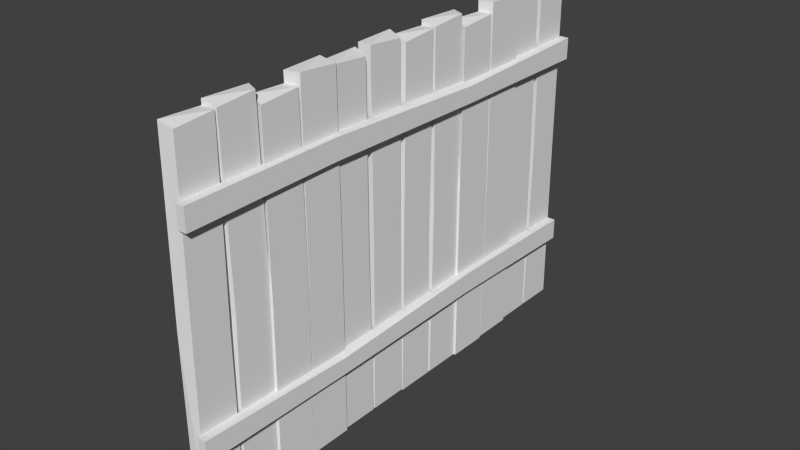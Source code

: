 # Source: high_fence.blend  (saved by Blender 2.78.0; exported with 4.5.12 LTS)
import bpy
from mathutils import Matrix  # noqa: F401  (used for matrix-valued properties, if any)

bpy.ops.wm.read_factory_settings(use_empty=True)
scene = bpy.context.scene
scene.name = 'Scene'

# ---- collections
col_collection_1 = bpy.data.collections.new('Collection 1'); scene.collection.children.link(col_collection_1)

# ---- world
world_world = bpy.data.worlds.new('World'); scene.world = world_world
world_world.color = (0.05088, 0.05088, 0.05088)
world_world.use_sun_shadow = False
world_world.sun_shadow_jitter_overblur = 0.0
world_world.cycles.sampling_method = 'NONE'
world_world.cycles.sample_map_resolution = 256

# ---- meshes
me_cube_001 = bpy.data.meshes.new('Cube.001')
me_cube_001.from_pydata([(-0.04226, -0.1248, 0.01158), (-0.04226, -0.1248, 2.242), (-0.04226, 0.1248, 0.01158), (-0.04226, 0.1248, 2.251), (0.04226, -0.1248, 0.01158), (0.04226, -0.1248, 2.242), (0.04226, 0.1248, 0.01158), (0.04226, 0.1105, 2.223), (-0.04226, -0.1153, 1.068), (-0.04226, 0.1296, 1.104), (0.04226, 0.113, 1.097), (0.04226, -0.1153, 1.066), (-0.04226, -0.387, 0.01158), (-0.04226, -0.4349, 2.213), (-0.04226, -0.1135, 0.01158), (-0.04226, -0.1469, 2.223), (0.04226, -0.387, 0.01158), (0.04226, -0.3966, 2.213), (0.04226, -0.1374, 0.01158), (0.04226, -0.1613, 2.194), (-0.04226, -0.386, 1.102), (-0.04226, -0.1411, 1.129), (0.04226, -0.1577, 1.126), (0.04226, -0.3859, 1.101), (-0.0281, -0.6359, 0.01158), (-0.0281, -0.6693, 2.242), (-0.0281, -0.3623, 0.01158), (-0.0281, -0.4183, 2.251), (0.05641, -0.6469, 0.01158), (0.05641, -0.6415, 2.242), (0.05641, -0.3862, 0.01158), (0.05641, -0.3957, 2.223), (-0.0281, -0.6398, 1.091), (-0.0281, -0.3671, 1.158), (0.05641, -0.386, 1.155), (0.05641, -0.6395, 1.09), (-0.04226, -1.174, 0.001653), (-0.04226, -1.164, 2.208), (-0.04226, -1.424, 0.001653), (-0.04226, -1.414, 2.217), (0.04226, -1.174, 0.001653), (0.04226, -1.164, 2.208), (0.04226, -1.424, 0.001653), (0.04226, -1.4, 2.189), (-0.04226, -1.178, 1.081), (-0.04226, -1.428, 1.15), (0.04226, -1.412, 1.146), (0.04226, -1.177, 1.08), (-0.04226, -0.9118, 0.001653), (-0.04226, -0.8783, 2.232), (-0.04226, -1.185, 0.001653), (-0.04226, -1.166, 2.241), (0.04226, -0.9118, 0.001653), (0.04226, -0.9165, 2.232), (0.04226, -1.161, 0.001653), (0.04226, -1.152, 2.213), (-0.04226, -0.9016, 1.07), (-0.04226, -1.151, 1.138), (0.04226, -1.134, 1.132), (0.04226, -0.9008, 1.069), (-0.0281, -0.6629, 0.001653), (-0.0281, -0.6295, 2.174), (-0.0281, -0.9365, 0.001653), (-0.0281, -0.8805, 2.184), (0.05641, -0.6519, 0.001653), (0.05641, -0.6573, 2.174), (0.05641, -0.9126, 0.001653), (0.05641, -0.9031, 2.155), (-0.0281, -0.6468, 1.08), (-0.0281, -0.9206, 1.128), (0.05641, -0.9011, 1.124), (0.05641, -0.6465, 1.08), (-0.04226, 1.43, 0.01158), (-0.04226, 1.43, 2.242), (-0.04226, 1.68, 0.01158), (-0.04226, 1.68, 2.251), (0.04226, 1.43, 0.01158), (0.04226, 1.43, 2.242), (0.04226, 1.68, 0.01158), (0.04226, 1.666, 2.223), (-0.04226, 1.449, 1.108), (-0.04226, 1.685, 1.16), (0.04226, 1.669, 1.157), (0.04226, 1.45, 1.109), (-0.04226, 1.168, 0.01158), (-0.04226, 1.12, 2.213), (-0.04226, 1.442, 0.01158), (-0.04226, 1.408, 2.223), (0.04226, 1.168, 0.01158), (0.04226, 1.158, 2.213), (0.04226, 1.418, 0.01158), (0.04226, 1.394, 2.194), (-0.04226, 1.187, 1.113), (-0.04226, 1.425, 1.166), (0.04226, 1.41, 1.164), (0.04226, 1.188, 1.114), (-0.0281, 0.9192, 0.01158), (-0.0281, 0.8857, 2.242), (-0.0281, 1.193, 0.01158), (-0.0281, 1.137, 2.251), (0.05641, 0.9081, 0.01158), (0.05641, 0.9136, 2.242), (0.05641, 1.169, 0.01158), (0.05641, 1.159, 2.223), (-0.0281, 0.9192, 1.109), (-0.0281, 1.207, 1.171), (0.05641, 1.189, 1.169), (0.05641, 0.9199, 1.109), (-0.04226, 0.3811, 0.001653), (-0.04226, 0.3907, 2.208), (-0.04226, 0.1314, 0.001653), (-0.04226, 0.141, 2.217), (0.04226, 0.3811, 0.001653), (0.04226, 0.3907, 2.208), (0.04226, 0.1314, 0.001653), (0.04226, 0.1553, 2.189), (-0.04226, 0.3715, 1.063), (-0.04226, 0.1266, 1.094), (0.04226, 0.1432, 1.088), (0.04226, 0.3715, 1.061), (-0.04226, 0.6433, 0.001653), (-0.04226, 0.6768, 2.232), (-0.04226, 0.3697, 0.001653), (-0.04226, 0.3888, 2.241), (0.04226, 0.6433, 0.001653), (0.04226, 0.6385, 2.232), (0.04226, 0.3936, 0.001653), (0.04226, 0.4032, 2.213), (-0.04226, 0.6423, 1.093), (-0.04226, 0.3974, 1.124), (0.04226, 0.414, 1.121), (0.04226, 0.6424, 1.093), (-0.0281, 0.8921, 0.001653), (-0.0281, 0.9256, 2.174), (-0.0281, 0.6185, 0.001653), (-0.0281, 0.6745, 2.184), (0.05641, 0.9032, 0.001653), (0.05641, 0.8977, 2.174), (0.05641, 0.6424, 0.001653), (0.05641, 0.652, 2.155), (-0.0281, 0.9114, 1.098), (-0.0281, 0.6234, 1.149), (0.05641, 0.6424, 1.147), (0.05641, 0.9121, 1.099), (0.04124, 1.686, 1.851), (0.04124, -1.427, 1.851), (0.04124, -1.427, 1.714), (0.04124, 1.686, 1.714), (0.09605, -1.427, 1.851), (0.09605, 1.686, 1.851), (0.09605, -1.427, 1.714), (0.09605, 1.686, 1.714), (0.04246, -0.4451, 1.86), (0.04306, 0.6844, 1.839), (0.04306, 0.6844, 1.711), (0.04246, -0.4451, 1.729), (0.09483, -0.4451, 1.86), (0.09423, 0.6804, 1.815), (0.09423, 0.6844, 1.711), (0.09483, -0.4451, 1.729), (0.04124, -1.438, 0.5794), (0.04124, 1.676, 0.5794), (0.04124, 1.676, 0.442), (0.04124, -1.438, 0.442), (0.09605, 1.676, 0.5794), (0.09605, -1.438, 0.5794), (0.09605, 1.676, 0.442), (0.09605, -1.438, 0.442), (0.04246, 0.6939, 0.5883), (0.04306, -0.4356, 0.5669), (0.04306, -0.4356, 0.4386), (0.04246, 0.6939, 0.457), (0.09483, 0.6939, 0.5883), (0.09423, -0.4316, 0.5429), (0.09423, -0.4356, 0.4386), (0.09483, 0.6939, 0.457)], [], [(8, 9, 2, 0), (9, 10, 6, 2), (10, 11, 4, 6), (11, 8, 0, 4), (20, 21, 14, 12), (5, 7, 3, 1), (5, 1, 8, 11), (7, 5, 11, 10), (3, 7, 10, 9), (1, 3, 9, 8), (21, 22, 18, 14), (22, 23, 16, 18), (23, 20, 12, 16), (17, 19, 15, 13), (17, 13, 20, 23), (19, 17, 23, 22), (15, 19, 22, 21), (13, 15, 21, 20), (32, 33, 26, 24), (33, 34, 30, 26), (34, 35, 28, 30), (35, 32, 24, 28), (29, 31, 27, 25), (29, 25, 32, 35), (31, 29, 35, 34), (27, 31, 34, 33), (25, 27, 33, 32), (44, 36, 38, 45), (45, 38, 42, 46), (46, 42, 40, 47), (47, 40, 36, 44), (56, 48, 50, 57), (41, 37, 39, 43), (41, 47, 44, 37), (43, 46, 47, 41), (39, 45, 46, 43), (37, 44, 45, 39), (57, 50, 54, 58), (58, 54, 52, 59), (59, 52, 48, 56), (53, 49, 51, 55), (53, 59, 56, 49), (55, 58, 59, 53), (51, 57, 58, 55), (49, 56, 57, 51), (68, 60, 62, 69), (69, 62, 66, 70), (70, 66, 64, 71), (71, 64, 60, 68), (65, 61, 63, 67), (65, 71, 68, 61), (67, 70, 71, 65), (63, 69, 70, 67), (61, 68, 69, 63), (80, 81, 74, 72), (81, 82, 78, 74), (82, 83, 76, 78), (83, 80, 72, 76), (92, 93, 86, 84), (77, 79, 75, 73), (77, 73, 80, 83), (79, 77, 83, 82), (75, 79, 82, 81), (73, 75, 81, 80), (93, 94, 90, 86), (94, 95, 88, 90), (95, 92, 84, 88), (89, 91, 87, 85), (89, 85, 92, 95), (91, 89, 95, 94), (87, 91, 94, 93), (85, 87, 93, 92), (104, 105, 98, 96), (105, 106, 102, 98), (106, 107, 100, 102), (107, 104, 96, 100), (101, 103, 99, 97), (101, 97, 104, 107), (103, 101, 107, 106), (99, 103, 106, 105), (97, 99, 105, 104), (116, 108, 110, 117), (117, 110, 114, 118), (118, 114, 112, 119), (119, 112, 108, 116), (128, 120, 122, 129), (113, 109, 111, 115), (113, 119, 116, 109), (115, 118, 119, 113), (111, 117, 118, 115), (109, 116, 117, 111), (129, 122, 126, 130), (130, 126, 124, 131), (131, 124, 120, 128), (125, 121, 123, 127), (125, 131, 128, 121), (127, 130, 131, 125), (123, 129, 130, 127), (121, 128, 129, 123), (140, 132, 134, 141), (141, 134, 138, 142), (142, 138, 136, 143), (143, 136, 132, 140), (137, 133, 135, 139), (137, 143, 140, 133), (139, 142, 143, 137), (135, 141, 142, 139), (133, 140, 141, 135), (146, 155, 159, 150), (157, 158, 151, 149), (152, 145, 148, 156), (154, 147, 151, 158), (145, 146, 150, 148), (147, 144, 149, 151), (155, 154, 158, 159), (144, 153, 157, 149), (153, 152, 156, 157), (148, 150, 159, 156), (156, 159, 158, 157), (162, 166, 175, 171), (173, 165, 167, 174), (168, 172, 164, 161), (170, 174, 167, 163), (161, 164, 166, 162), (163, 167, 165, 160), (171, 175, 174, 170), (160, 165, 173, 169), (169, 173, 172, 168), (164, 172, 175, 166), (172, 173, 174, 175)])
_uv = me_cube_001.uv_layers.new(name='UVMap')
_uv.uv.foreach_set('vector', [0.1047, 0.7906, 0.1047, 0.7906, 0.1047, 0.7906, 0.1047, 0.7906, 0.1047, 0.7906, 0.1047, 0.7906, 0.1047, 0.7906, 0.1047, 0.7906, 0.1047, 0.7906, 0.1047, 0.7906, 0.1047, 0.7906, 0.1047, 0.7906, 0.1047, 0.7906, 0.1047, 0.7906, 0.1047, 0.7906, 0.1047, 0.7906, 0.1047, 0.7906, 0.1047, 0.7906, 0.1047, 0.7906, 0.1047, 0.7906, 0.1047, 0.7906, 0.1047, 0.7906, 0.1047, 0.7906, 0.1047, 0.7906, 0.1047, 0.7906, 0.1047, 0.7906, 0.1047, 0.7906, 0.1047, 0.7906, 0.1047, 0.7906, 0.1047, 0.7906, 0.1047, 0.7906, 0.1047, 0.7906, 0.1047, 0.7906, 0.1047, 0.7906, 0.1047, 0.7906, 0.1047, 0.7906, 0.1047, 0.7906, 0.1047, 0.7906, 0.1047, 0.7906, 0.1047, 0.7906, 0.1047, 0.7906, 0.1047, 0.7906, 0.1047, 0.7906, 0.1047, 0.7906, 0.1047, 0.7906, 0.1047, 0.7906, 0.1047, 0.7906, 0.1047, 0.7906, 0.1047, 0.7906, 0.1047, 0.7906, 0.1047, 0.7906, 0.1047, 0.7906, 0.1047, 0.7906, 0.1047, 0.7906, 0.1047, 0.7906, 0.1047, 0.7906, 0.1047, 0.7906, 0.1047, 0.7906, 0.1047, 0.7906, 0.1047, 0.7906, 0.1047, 0.7906, 0.1047, 0.7906, 0.1047, 0.7906, 0.1047, 0.7906, 0.1047, 0.7906, 0.1047, 0.7906, 0.1047, 0.7906, 0.1047, 0.7906, 0.1047, 0.7906, 0.1047, 0.7906, 0.1047, 0.7906, 0.1047, 0.7906, 0.1218, 0.7875, 0.1218, 0.7875, 0.1218, 0.7875, 0.1218, 0.7875, 0.1047, 0.7906, 0.1047, 0.7906, 0.1047, 0.7906, 0.1047, 0.7906, 0.1218, 0.7875, 0.1218, 0.7875, 0.1218, 0.7875, 0.1218, 0.7875, 0.1047, 0.7906, 0.1047, 0.7906, 0.1047, 0.7906, 0.1047, 0.7906, 0.1218, 0.7875, 0.1218, 0.7875, 0.1218, 0.7875, 0.1218, 0.7875, 0.1047, 0.7906, 0.1047, 0.7906, 0.1047, 0.7906, 0.1047, 0.7906, 0.1218, 0.7875, 0.1218, 0.7875, 0.1218, 0.7875, 0.1218, 0.7875, 0.1047, 0.7906, 0.1047, 0.7906, 0.1047, 0.7906, 0.1047, 0.7906, 0.1218, 0.7875, 0.1218, 0.7875, 0.1218, 0.7875, 0.1218, 0.7875, 0.1047, 0.7906, 0.1047, 0.7906, 0.1047, 0.7906, 0.1047, 0.7906, 0.1047, 0.7906, 0.1047, 0.7906, 0.1047, 0.7906, 0.1047, 0.7906, 0.1047, 0.7906, 0.1047, 0.7906, 0.1047, 0.7906, 0.1047, 0.7906, 0.1047, 0.7906, 0.1047, 0.7906, 0.1047, 0.7906, 0.1047, 0.7906, 0.1218, 0.7875, 0.1218, 0.7875, 0.1218, 0.7875, 0.1218, 0.7875, 0.1047, 0.7906, 0.1047, 0.7906, 0.1047, 0.7906, 0.1047, 0.7906, 0.1047, 0.7906, 0.1047, 0.7906, 0.1047, 0.7906, 0.1047, 0.7906, 0.1047, 0.7906, 0.1047, 0.7906, 0.1047, 0.7906, 0.1047, 0.7906, 0.1047, 0.7906, 0.1047, 0.7906, 0.1047, 0.7906, 0.1047, 0.7906, 0.1047, 0.7906, 0.1047, 0.7906, 0.1047, 0.7906, 0.1047, 0.7906, 0.1047, 0.7906, 0.1047, 0.7906, 0.1047, 0.7906, 0.1047, 0.7906, 0.1218, 0.7875, 0.1218, 0.7875, 0.1218, 0.7875, 0.1218, 0.7875, 0.1047, 0.7906, 0.1047, 0.7906, 0.1047, 0.7906, 0.1047, 0.7906, 0.1047, 0.7906, 0.1047, 0.7906, 0.1047, 0.7906, 0.1047, 0.7906, 0.1047, 0.7906, 0.1047, 0.7906, 0.1047, 0.7906, 0.1047, 0.7906, 0.1218, 0.7875, 0.1218, 0.7875, 0.1218, 0.7875, 0.1218, 0.7875, 0.1047, 0.7906, 0.1047, 0.7906, 0.1047, 0.7906, 0.1047, 0.7906, 0.1218, 0.7875, 0.1218, 0.7875, 0.1218, 0.7875, 0.1218, 0.7875, 0.1047, 0.7906, 0.1047, 0.7906, 0.1047, 0.7906, 0.1047, 0.7906, 0.1047, 0.7906, 0.1047, 0.7906, 0.1047, 0.7906, 0.1047, 0.7906, 0.1047, 0.7906, 0.1047, 0.7906, 0.1047, 0.7906, 0.1047, 0.7906, 0.1047, 0.7906, 0.1047, 0.7906, 0.1047, 0.7906, 0.1047, 0.7906, 0.1047, 0.7906, 0.1047, 0.7906, 0.1047, 0.7906, 0.1047, 0.7906, 0.1047, 0.7906, 0.1047, 0.7906, 0.1047, 0.7906, 0.1047, 0.7906, 0.1047, 0.7906, 0.1047, 0.7906, 0.1047, 0.7906, 0.1047, 0.7906, 0.1047, 0.7906, 0.1047, 0.7906, 0.1047, 0.7906, 0.1047, 0.7906, 0.1047, 0.7906, 0.1047, 0.7906, 0.1047, 0.7906, 0.1047, 0.7906, 0.1047, 0.7906, 0.1047, 0.7906, 0.1047, 0.7906, 0.1047, 0.7906, 0.1047, 0.7906, 0.1047, 0.7906, 0.1047, 0.7906, 0.1047, 0.7906, 0.1047, 0.7906, 0.1047, 0.7906, 0.1047, 0.7906, 0.1047, 0.7906, 0.1047, 0.7906, 0.1047, 0.7906, 0.1047, 0.7906, 0.1047, 0.7906, 0.1218, 0.7875, 0.1218, 0.7875, 0.1218, 0.7875, 0.1218, 0.7875, 0.1047, 0.7906, 0.1047, 0.7906, 0.1047, 0.7906, 0.1047, 0.7906, 0.1047, 0.7906, 0.1047, 0.7906, 0.1047, 0.7906, 0.1047, 0.7906, 0.1047, 0.7906, 0.1047, 0.7906, 0.1047, 0.7906, 0.1047, 0.7906, 0.1047, 0.7906, 0.1047, 0.7906, 0.1047, 0.7906, 0.1047, 0.7906, 0.1047, 0.7906, 0.1047, 0.7906, 0.1047, 0.7906, 0.1047, 0.7906, 0.1047, 0.7906, 0.1047, 0.7906, 0.1047, 0.7906, 0.1047, 0.7906, 0.1218, 0.7875, 0.1218, 0.7875, 0.1218, 0.7875, 0.1218, 0.7875, 0.1047, 0.7906, 0.1047, 0.7906, 0.1047, 0.7906, 0.1047, 0.7906, 0.1047, 0.7906, 0.1047, 0.7906, 0.1047, 0.7906, 0.1047, 0.7906, 0.1047, 0.7906, 0.1047, 0.7906, 0.1047, 0.7906, 0.1047, 0.7906, 0.1218, 0.7875, 0.1218, 0.7875, 0.1218, 0.7875, 0.1218, 0.7875, 0.1047, 0.7906, 0.1047, 0.7906, 0.1047, 0.7906, 0.1047, 0.7906, 0.1218, 0.7875, 0.1218, 0.7875, 0.1218, 0.7875, 0.1218, 0.7875, 0.1047, 0.7906, 0.1047, 0.7906, 0.1047, 0.7906, 0.1047, 0.7906, 0.1047, 0.7906, 0.1047, 0.7906, 0.1047, 0.7906, 0.1047, 0.7906, 0.1047, 0.7906, 0.1047, 0.7906, 0.1047, 0.7906, 0.1047, 0.7906, 0.1047, 0.7906, 0.1047, 0.7906, 0.1047, 0.7906, 0.1047, 0.7906, 0.1047, 0.7906, 0.1047, 0.7906, 0.1047, 0.7906, 0.1047, 0.7906, 0.1047, 0.7906, 0.1047, 0.7906, 0.1047, 0.7906, 0.1047, 0.7906, 0.1047, 0.7906, 0.1047, 0.7906, 0.1047, 0.7906, 0.1047, 0.7906, 0.1047, 0.7906, 0.1047, 0.7906, 0.1047, 0.7906, 0.1047, 0.7906, 0.1047, 0.7906, 0.1047, 0.7906, 0.1047, 0.7906, 0.1047, 0.7906, 0.1218, 0.7875, 0.1218, 0.7875, 0.1218, 0.7875, 0.1218, 0.7875, 0.1047, 0.7906, 0.1047, 0.7906, 0.1047, 0.7906, 0.1047, 0.7906, 0.1218, 0.7875, 0.1218, 0.7875, 0.1218, 0.7875, 0.1218, 0.7875, 0.1218, 0.7875, 0.1218, 0.7875, 0.1218, 0.7875, 0.1218, 0.7875, 0.1218, 0.7875, 0.1218, 0.7875, 0.1218, 0.7875, 0.1218, 0.7875, 0.1047, 0.7906, 0.1047, 0.7906, 0.1047, 0.7906, 0.1047, 0.7906, 0.1218, 0.7875, 0.1218, 0.7875, 0.1218, 0.7875, 0.1218, 0.7875, 0.1218, 0.7875, 0.1218, 0.7875, 0.1218, 0.7875, 0.1218, 0.7875, 0.1047, 0.7906, 0.1047, 0.7906, 0.1047, 0.7906, 0.1047, 0.7906, 0.1218, 0.7875, 0.1218, 0.7875, 0.1218, 0.7875, 0.1218, 0.7875, 0.1218, 0.7875, 0.1218, 0.7875, 0.1218, 0.7875, 0.1218, 0.7875, 0.1218, 0.7875, 0.1218, 0.7875, 0.1218, 0.7875, 0.1218, 0.7875, 0.1047, 0.7906, 0.1047, 0.7906, 0.1047, 0.7906, 0.1047, 0.7906, 0.1047, 0.7906, 0.1047, 0.7906, 0.1047, 0.7906, 0.1047, 0.7906, 0.1047, 0.7906, 0.1047, 0.7906, 0.1047, 0.7906, 0.1047, 0.7906, 0.1218, 0.7875, 0.1218, 0.7875, 0.1218, 0.7875, 0.1218, 0.7875, 0.1218, 0.7875, 0.1218, 0.7875, 0.1218, 0.7875, 0.1218, 0.7875, 0.1218, 0.7875, 0.1218, 0.7875, 0.1218, 0.7875, 0.1218, 0.7875, 0.1047, 0.7906, 0.1047, 0.7906, 0.1047, 0.7906, 0.1047, 0.7906, 0.1047, 0.7906, 0.1047, 0.7906, 0.1047, 0.7906, 0.1047, 0.7906, 0.1047, 0.7906, 0.1047, 0.7906, 0.1047, 0.7906, 0.1047, 0.7906, 0.1047, 0.7906, 0.1047, 0.7906, 0.1047, 0.7906, 0.1047, 0.7906, 0.1047, 0.7906, 0.1047, 0.7906, 0.1047, 0.7906, 0.1047, 0.7906, 0.1047, 0.7906, 0.1047, 0.7906, 0.1047, 0.7906, 0.1047, 0.7906, 0.1047, 0.7906, 0.1047, 0.7906, 0.1047, 0.7906, 0.1047, 0.7906, 0.1047, 0.7906, 0.1047, 0.7906, 0.1047, 0.7906, 0.1047, 0.7906, 0.1047, 0.7906, 0.1047, 0.7906, 0.1047, 0.7906, 0.1047, 0.7906, 0.1047, 0.7906, 0.1047, 0.7906, 0.1047, 0.7906, 0.1047, 0.7906, 0.1047, 0.7906, 0.1047, 0.7906, 0.1047, 0.7906, 0.1047, 0.7906, 0.1047, 0.7906, 0.1047, 0.7906, 0.1047, 0.7906, 0.1047, 0.7906, 0.1047, 0.7906, 0.1047, 0.7906, 0.1047, 0.7906, 0.1047, 0.7906, 0.1047, 0.7906, 0.1047, 0.7906, 0.1047, 0.7906, 0.1047, 0.7906, 0.1047, 0.7906, 0.1047, 0.7906, 0.1047, 0.7906, 0.1047, 0.7906, 0.1047, 0.7906, 0.1047, 0.7906, 0.1047, 0.7906, 0.1047, 0.7906, 0.1047, 0.7906, 0.1047, 0.7906, 0.1047, 0.7906, 0.1047, 0.7906, 0.1047, 0.7906, 0.1047, 0.7906, 0.1047, 0.7906, 0.1047, 0.7906, 0.1047, 0.7906, 0.1047, 0.7906, 0.1047, 0.7906, 0.1047, 0.7906, 0.1047, 0.7906, 0.1047, 0.7906, 0.1047, 0.7906, 0.1047, 0.7906, 0.1047, 0.7906, 0.1047, 0.7906, 0.1047, 0.7906, 0.1047, 0.7906, 0.1047, 0.7906, 0.1047, 0.7906, 0.1047, 0.7906, 0.1047, 0.7906, 0.1047, 0.7906, 0.1047, 0.7906, 0.1047, 0.7906, 0.1047, 0.7906, 0.1047, 0.7906, 0.1047, 0.7906, 0.1047, 0.7906, 0.1047, 0.7906, 0.1047, 0.7906, 0.1047, 0.7906, 0.1047, 0.7906, 0.1047, 0.7906, 0.1047, 0.7906, 0.1047, 0.7906, 0.1047, 0.7906, 0.1047, 0.7906, 0.1047, 0.7906, 0.1047, 0.7906, 0.1047, 0.7906, 0.1047, 0.7906, 0.1047, 0.7906, 0.1047, 0.7906, 0.1047, 0.7906, 0.1047, 0.7906, 0.1047, 0.7906, 0.1047, 0.7906, 0.1047, 0.7906, 0.1047, 0.7906, 0.1047, 0.7906, 0.1047, 0.7906, 0.1047, 0.7906, 0.1047, 0.7906, 0.1047, 0.7906, 0.1047, 0.7906, 0.1047, 0.7906, 0.1047, 0.7906])
me_cube_001.use_remesh_preserve_volume = False
me_cube_001.use_remesh_preserve_attributes = False
me_cube_001.use_mirror_vertex_groups = False
me_cube_001.update()

# ---- objects
ob_cube = bpy.data.objects.new('Cube', me_cube_001)

# ---- transforms, parenting, visibility, modifiers, constraints
ob_cube.location = (0.0, 0.0, 0.0)
ob_cube.lineart.crease_threshold = 0.0

# ---- collection membership
col_collection_1.objects.link(ob_cube)

# ---- scene / render settings (as saved in the file)
scene.frame_start = 1; scene.frame_end = 250; scene.frame_set(1)
scene.render.engine = 'BLENDER_EEVEE_NEXT'
scene.render.resolution_percentage = 50
scene.render.dither_intensity = 0.0
scene.cycles.use_denoising = False
scene.cycles.samples = 10
scene.cycles.sampling_pattern = 'TABULATED_SOBOL'
scene.cycles.light_sampling_threshold = 0.0
scene.cycles.use_adaptive_sampling = False
scene.cycles.use_light_tree = False
scene.cycles.blur_glossy = 0.0
scene.cycles.pixel_filter_type = 'GAUSSIAN'
scene.cycles.sample_clamp_indirect = 0.0
scene.view_settings.view_transform = 'Standard'
bpy.context.view_layer.update()

# ---- added for rendering (the .blend has no active camera and no usable light): camera, sun
cam_auto = bpy.data.cameras.new('AutoCamera')
cam_auto.lens = 50.0
cam_auto.sensor_width = 36.0
cam_auto.clip_end = 1000.0
ob_auto_camera = bpy.data.objects.new('AutoCamera', cam_auto)
scene.collection.objects.link(ob_auto_camera)
ob_auto_camera.location = (3.59092, -4.15244, 3.97766)
ob_auto_camera.rotation_euler = (1.09748, -7.21219e-08, 0.694738)
scene.camera = ob_auto_camera
light_auto_sun = bpy.data.lights.new('AutoSun', 'SUN')
light_auto_sun.energy = 3.0
light_auto_sun.angle = 0.0523599
ob_auto_sun = bpy.data.objects.new('AutoSun', light_auto_sun)
scene.collection.objects.link(ob_auto_sun)
ob_auto_sun.rotation_euler = (0.872665, 0.174533, 0.523599)
bpy.context.view_layer.update()
